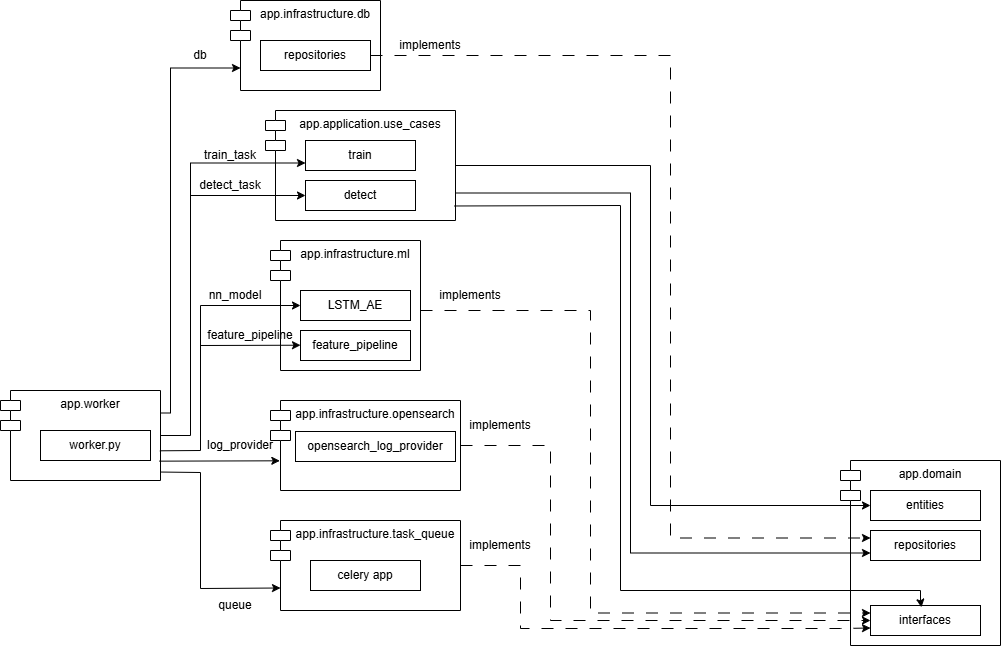

The diagram above was exported from draw.io. Its source (the exported page's mxGraphModel, read from the mxfile embedded in the PNG):
<mxGraphModel dx="2253" dy="841" grid="1" gridSize="10" guides="1" tooltips="1" connect="1" arrows="1" fold="1" page="1" pageScale="1" pageWidth="827" pageHeight="1169" math="0" shadow="0">
  <root>
    <mxCell id="0" />
    <mxCell id="1" parent="0" />
    <mxCell id="91le1oCF9U1QAUsM_9IG-1" parent="1" style="shape=module;align=left;spacingLeft=20;align=center;verticalAlign=top;whiteSpace=wrap;html=1;" value="app.domain" vertex="1">
      <mxGeometry height="185" width="160" x="800" y="540" as="geometry" />
    </mxCell>
    <mxCell id="Ip4inRnPxMPMiJXO7KLz-1" parent="1" style="shape=module;align=left;spacingLeft=20;align=center;verticalAlign=top;whiteSpace=wrap;html=1;" value="app.worker" vertex="1">
      <mxGeometry height="90" width="160" x="-40" y="470" as="geometry" />
    </mxCell>
    <mxCell id="Ip4inRnPxMPMiJXO7KLz-2" parent="1" style="html=1;whiteSpace=wrap;" value="worker.py" vertex="1">
      <mxGeometry height="30" width="110" y="510" as="geometry" />
    </mxCell>
    <mxCell id="Ip4inRnPxMPMiJXO7KLz-3" parent="1" style="shape=module;align=left;spacingLeft=20;align=center;verticalAlign=top;whiteSpace=wrap;html=1;" value="app.infrastructure.ml" vertex="1">
      <mxGeometry height="130" width="150" x="230" y="320" as="geometry" />
    </mxCell>
    <mxCell id="91le1oCF9U1QAUsM_9IG-5" edge="1" parent="1" style="edgeStyle=orthogonalEdgeStyle;rounded=0;orthogonalLoop=1;jettySize=auto;html=1;entryX=0;entryY=0.25;entryDx=0;entryDy=0;dashed=1;dashPattern=12 12;" target="91le1oCF9U1QAUsM_9IG-4">
      <mxGeometry relative="1" as="geometry">
        <Array as="points">
          <mxPoint x="550" y="390" />
          <mxPoint x="550" y="692" />
        </Array>
        <mxPoint x="380" y="390" as="sourcePoint" />
      </mxGeometry>
    </mxCell>
    <mxCell id="Ip4inRnPxMPMiJXO7KLz-4" parent="1" style="html=1;whiteSpace=wrap;" value="LSTM_AE" vertex="1">
      <mxGeometry height="30" width="110" x="260" y="370" as="geometry" />
    </mxCell>
    <mxCell id="Ip4inRnPxMPMiJXO7KLz-5" parent="1" style="html=1;whiteSpace=wrap;" value="feature_pipeline" vertex="1">
      <mxGeometry height="30" width="110" x="260" y="410" as="geometry" />
    </mxCell>
    <mxCell id="91le1oCF9U1QAUsM_9IG-6" edge="1" parent="1" source="Ip4inRnPxMPMiJXO7KLz-7" style="edgeStyle=orthogonalEdgeStyle;rounded=0;orthogonalLoop=1;jettySize=auto;html=1;exitX=1;exitY=0.5;exitDx=0;exitDy=0;entryX=0;entryY=0.5;entryDx=0;entryDy=0;dashed=1;dashPattern=12 12;" target="91le1oCF9U1QAUsM_9IG-4">
      <mxGeometry relative="1" as="geometry">
        <Array as="points">
          <mxPoint x="510" y="525" />
          <mxPoint x="510" y="700" />
        </Array>
      </mxGeometry>
    </mxCell>
    <mxCell id="Ip4inRnPxMPMiJXO7KLz-7" parent="1" style="shape=module;align=left;spacingLeft=20;align=center;verticalAlign=top;whiteSpace=wrap;html=1;" value="app.infrastructure.opensearch" vertex="1">
      <mxGeometry height="90" width="190" x="230" y="480" as="geometry" />
    </mxCell>
    <mxCell id="Ip4inRnPxMPMiJXO7KLz-8" parent="1" style="html=1;whiteSpace=wrap;" value="opensearch_log_provider" vertex="1">
      <mxGeometry height="30" width="160" x="255" y="511" as="geometry" />
    </mxCell>
    <mxCell id="Ip4inRnPxMPMiJXO7KLz-13" parent="1" style="shape=module;align=left;spacingLeft=20;align=center;verticalAlign=top;whiteSpace=wrap;html=1;" value="app.infrastructure.db" vertex="1">
      <mxGeometry height="90" width="150" x="190" y="80" as="geometry" />
    </mxCell>
    <mxCell id="uiVGMtMxu1tmsH8LwHCG-2" edge="1" parent="1" source="Ip4inRnPxMPMiJXO7KLz-14" style="edgeStyle=orthogonalEdgeStyle;rounded=0;orthogonalLoop=1;jettySize=auto;html=1;exitX=1;exitY=0.5;exitDx=0;exitDy=0;entryX=0;entryY=0.25;entryDx=0;entryDy=0;dashed=1;dashPattern=12 12;" target="91le1oCF9U1QAUsM_9IG-3">
      <mxGeometry relative="1" as="geometry">
        <Array as="points">
          <mxPoint x="630" y="135" />
          <mxPoint x="630" y="618" />
          <mxPoint x="830" y="618" />
        </Array>
      </mxGeometry>
    </mxCell>
    <mxCell id="Ip4inRnPxMPMiJXO7KLz-14" parent="1" style="html=1;whiteSpace=wrap;" value="repositories" vertex="1">
      <mxGeometry height="30" width="110" x="220" y="120" as="geometry" />
    </mxCell>
    <mxCell id="91le1oCF9U1QAUsM_9IG-7" edge="1" parent="1" source="tNXU5yWWppmS0tM36MrM-1" style="edgeStyle=orthogonalEdgeStyle;rounded=0;orthogonalLoop=1;jettySize=auto;html=1;exitX=1;exitY=0.5;exitDx=0;exitDy=0;entryX=0;entryY=0.75;entryDx=0;entryDy=0;dashed=1;dashPattern=12 12;" target="91le1oCF9U1QAUsM_9IG-4">
      <mxGeometry relative="1" as="geometry">
        <Array as="points">
          <mxPoint x="480" y="645" />
          <mxPoint x="480" y="708" />
          <mxPoint x="800" y="708" />
        </Array>
        <mxPoint x="350" y="645" as="sourcePoint" />
        <mxPoint x="800" y="707.5" as="targetPoint" />
      </mxGeometry>
    </mxCell>
    <mxCell id="tNXU5yWWppmS0tM36MrM-1" parent="1" style="shape=module;align=left;spacingLeft=20;align=center;verticalAlign=top;whiteSpace=wrap;html=1;" value="app.infrastructure.task_queue" vertex="1">
      <mxGeometry height="90" width="190" x="230" y="600" as="geometry" />
    </mxCell>
    <mxCell id="tNXU5yWWppmS0tM36MrM-2" parent="1" style="html=1;whiteSpace=wrap;" value="celery app" vertex="1">
      <mxGeometry height="30" width="110" x="270" y="640" as="geometry" />
    </mxCell>
    <mxCell id="uiVGMtMxu1tmsH8LwHCG-3" edge="1" parent="1" source="tNXU5yWWppmS0tM36MrM-4" style="edgeStyle=orthogonalEdgeStyle;rounded=0;orthogonalLoop=1;jettySize=auto;html=1;exitX=1;exitY=0.5;exitDx=0;exitDy=0;entryX=0;entryY=0.5;entryDx=0;entryDy=0;" target="91le1oCF9U1QAUsM_9IG-2">
      <mxGeometry relative="1" as="geometry">
        <Array as="points">
          <mxPoint x="610" y="245" />
          <mxPoint x="610" y="585" />
        </Array>
      </mxGeometry>
    </mxCell>
    <mxCell id="uiVGMtMxu1tmsH8LwHCG-6" edge="1" parent="1" source="tNXU5yWWppmS0tM36MrM-4" style="edgeStyle=orthogonalEdgeStyle;rounded=0;orthogonalLoop=1;jettySize=auto;html=1;exitX=1;exitY=0.75;exitDx=0;exitDy=0;entryX=0;entryY=0.75;entryDx=0;entryDy=0;" target="91le1oCF9U1QAUsM_9IG-3">
      <mxGeometry relative="1" as="geometry">
        <Array as="points">
          <mxPoint x="590" y="273" />
          <mxPoint x="590" y="633" />
          <mxPoint x="830" y="633" />
        </Array>
      </mxGeometry>
    </mxCell>
    <mxCell id="tNXU5yWWppmS0tM36MrM-4" parent="1" style="shape=module;align=left;spacingLeft=20;align=center;verticalAlign=top;whiteSpace=wrap;html=1;" value="app.application.use_cases" vertex="1">
      <mxGeometry height="110" width="190" x="225" y="190" as="geometry" />
    </mxCell>
    <mxCell id="tNXU5yWWppmS0tM36MrM-5" parent="1" style="html=1;whiteSpace=wrap;" value="train" vertex="1">
      <mxGeometry height="30" width="110" x="265" y="220" as="geometry" />
    </mxCell>
    <mxCell id="tNXU5yWWppmS0tM36MrM-6" parent="1" style="html=1;whiteSpace=wrap;" value="detect" vertex="1">
      <mxGeometry height="30" width="110" x="265" y="260" as="geometry" />
    </mxCell>
    <mxCell id="91le1oCF9U1QAUsM_9IG-2" parent="1" style="html=1;whiteSpace=wrap;" value="entities" vertex="1">
      <mxGeometry height="30" width="110" x="830" y="570" as="geometry" />
    </mxCell>
    <mxCell id="91le1oCF9U1QAUsM_9IG-3" parent="1" style="html=1;whiteSpace=wrap;" value="repositories" vertex="1">
      <mxGeometry height="30" width="110" x="830" y="610" as="geometry" />
    </mxCell>
    <mxCell id="91le1oCF9U1QAUsM_9IG-4" parent="1" style="html=1;whiteSpace=wrap;" value="interfaces" vertex="1">
      <mxGeometry height="30" width="110" x="830" y="685" as="geometry" />
    </mxCell>
    <mxCell id="XpwpZxmfT_7dIR96wjIR-1" parent="1" style="text;html=1;whiteSpace=wrap;strokeColor=none;fillColor=none;align=center;verticalAlign=middle;rounded=0;" value="implements" vertex="1">
      <mxGeometry height="30" width="60" x="400" y="360" as="geometry" />
    </mxCell>
    <mxCell id="XpwpZxmfT_7dIR96wjIR-2" parent="1" style="text;html=1;whiteSpace=wrap;strokeColor=none;fillColor=none;align=center;verticalAlign=middle;rounded=0;" value="implements" vertex="1">
      <mxGeometry height="30" width="60" x="430" y="490" as="geometry" />
    </mxCell>
    <mxCell id="XpwpZxmfT_7dIR96wjIR-3" parent="1" style="text;html=1;whiteSpace=wrap;strokeColor=none;fillColor=none;align=center;verticalAlign=middle;rounded=0;" value="implements" vertex="1">
      <mxGeometry height="30" width="60" x="430" y="610" as="geometry" />
    </mxCell>
    <mxCell id="uiVGMtMxu1tmsH8LwHCG-5" parent="1" style="text;html=1;whiteSpace=wrap;strokeColor=none;fillColor=none;align=center;verticalAlign=middle;rounded=0;" value="implements" vertex="1">
      <mxGeometry height="30" width="60" x="360" y="110" as="geometry" />
    </mxCell>
    <mxCell id="uiVGMtMxu1tmsH8LwHCG-7" edge="1" parent="1" source="tNXU5yWWppmS0tM36MrM-4" style="endArrow=classic;html=1;rounded=0;entryX=0.463;entryY=0.061;entryDx=0;entryDy=0;exitX=0.995;exitY=0.868;exitDx=0;exitDy=0;exitPerimeter=0;entryPerimeter=0;" target="91le1oCF9U1QAUsM_9IG-4" value="">
      <mxGeometry height="50" relative="1" width="50" as="geometry">
        <Array as="points">
          <mxPoint x="580" y="285" />
          <mxPoint x="580" y="670" />
          <mxPoint x="880" y="670" />
          <mxPoint x="880" y="680" />
        </Array>
        <mxPoint x="700" y="830" as="sourcePoint" />
        <mxPoint x="750" y="780" as="targetPoint" />
      </mxGeometry>
    </mxCell>
    <mxCell id="uiVGMtMxu1tmsH8LwHCG-8" edge="1" parent="1" source="Ip4inRnPxMPMiJXO7KLz-1" style="edgeStyle=orthogonalEdgeStyle;rounded=0;orthogonalLoop=1;jettySize=auto;html=1;exitX=1;exitY=0.25;exitDx=0;exitDy=0;entryX=0;entryY=0.75;entryDx=10;entryDy=0;entryPerimeter=0;" target="Ip4inRnPxMPMiJXO7KLz-13">
      <mxGeometry relative="1" as="geometry">
        <Array as="points">
          <mxPoint x="130" y="493" />
          <mxPoint x="130" y="148" />
        </Array>
      </mxGeometry>
    </mxCell>
    <mxCell id="uiVGMtMxu1tmsH8LwHCG-9" edge="1" parent="1" source="Ip4inRnPxMPMiJXO7KLz-1" style="edgeStyle=orthogonalEdgeStyle;rounded=0;orthogonalLoop=1;jettySize=auto;html=1;exitX=1;exitY=0.5;exitDx=0;exitDy=0;entryX=0;entryY=0.75;entryDx=0;entryDy=0;" target="tNXU5yWWppmS0tM36MrM-5">
      <mxGeometry relative="1" as="geometry">
        <Array as="points">
          <mxPoint x="150" y="515" />
          <mxPoint x="150" y="242" />
        </Array>
        <mxPoint x="180" y="240" as="targetPoint" />
      </mxGeometry>
    </mxCell>
    <mxCell id="uiVGMtMxu1tmsH8LwHCG-11" edge="1" parent="1" style="endArrow=classic;html=1;rounded=0;entryX=0;entryY=0.5;entryDx=0;entryDy=0;" target="tNXU5yWWppmS0tM36MrM-6" value="">
      <mxGeometry height="50" relative="1" width="50" as="geometry">
        <mxPoint x="150" y="275" as="sourcePoint" />
        <mxPoint x="220" y="280" as="targetPoint" />
      </mxGeometry>
    </mxCell>
    <mxCell id="uiVGMtMxu1tmsH8LwHCG-12" edge="1" parent="1" source="Ip4inRnPxMPMiJXO7KLz-1" style="endArrow=classic;html=1;rounded=0;exitX=0.996;exitY=0.67;exitDx=0;exitDy=0;entryX=0;entryY=0.5;entryDx=0;entryDy=0;exitPerimeter=0;" target="Ip4inRnPxMPMiJXO7KLz-4" value="">
      <mxGeometry height="50" relative="1" width="50" as="geometry">
        <Array as="points">
          <mxPoint x="160" y="530" />
          <mxPoint x="160" y="385" />
        </Array>
        <mxPoint x="140" y="590" as="sourcePoint" />
        <mxPoint x="190" y="540" as="targetPoint" />
      </mxGeometry>
    </mxCell>
    <mxCell id="uiVGMtMxu1tmsH8LwHCG-13" edge="1" parent="1" source="Ip4inRnPxMPMiJXO7KLz-1" style="endArrow=classic;html=1;rounded=0;exitX=0.992;exitY=0.785;exitDx=0;exitDy=0;entryX=0.049;entryY=0.67;entryDx=0;entryDy=0;entryPerimeter=0;exitPerimeter=0;" target="Ip4inRnPxMPMiJXO7KLz-7" value="">
      <mxGeometry height="50" relative="1" width="50" as="geometry">
        <mxPoint x="140" y="570" as="sourcePoint" />
        <mxPoint x="190" y="520" as="targetPoint" />
      </mxGeometry>
    </mxCell>
    <mxCell id="uiVGMtMxu1tmsH8LwHCG-14" edge="1" parent="1" source="Ip4inRnPxMPMiJXO7KLz-1" style="endArrow=classic;html=1;rounded=0;entryX=0;entryY=0.75;entryDx=10;entryDy=0;entryPerimeter=0;exitX=1.005;exitY=0.906;exitDx=0;exitDy=0;exitPerimeter=0;" target="tNXU5yWWppmS0tM36MrM-1" value="">
      <mxGeometry height="50" relative="1" width="50" as="geometry">
        <Array as="points">
          <mxPoint x="160" y="552" />
          <mxPoint x="160" y="668" />
        </Array>
        <mxPoint x="40" y="670" as="sourcePoint" />
        <mxPoint x="90" y="620" as="targetPoint" />
      </mxGeometry>
    </mxCell>
    <mxCell id="uiVGMtMxu1tmsH8LwHCG-15" parent="1" style="text;html=1;whiteSpace=wrap;strokeColor=none;fillColor=none;align=center;verticalAlign=middle;rounded=0;" value="log_provider" vertex="1">
      <mxGeometry height="30" width="60" x="170" y="510" as="geometry" />
    </mxCell>
    <mxCell id="uiVGMtMxu1tmsH8LwHCG-22" edge="1" parent="1" style="endArrow=classic;html=1;rounded=0;entryX=0;entryY=0.5;entryDx=0;entryDy=0;" value="">
      <mxGeometry height="50" relative="1" width="50" as="geometry">
        <mxPoint x="160" y="425" as="sourcePoint" />
        <mxPoint x="260" y="424.71" as="targetPoint" />
      </mxGeometry>
    </mxCell>
    <mxCell id="uiVGMtMxu1tmsH8LwHCG-23" parent="1" style="text;html=1;whiteSpace=wrap;strokeColor=none;fillColor=none;align=center;verticalAlign=middle;rounded=0;" value="nn_model" vertex="1">
      <mxGeometry height="30" width="60" x="165" y="360" as="geometry" />
    </mxCell>
    <mxCell id="uiVGMtMxu1tmsH8LwHCG-24" parent="1" style="text;html=1;whiteSpace=wrap;strokeColor=none;fillColor=none;align=center;verticalAlign=middle;rounded=0;" value="feature_pipeline" vertex="1">
      <mxGeometry height="30" width="60" x="180" y="400" as="geometry" />
    </mxCell>
    <mxCell id="uiVGMtMxu1tmsH8LwHCG-25" parent="1" style="text;html=1;whiteSpace=wrap;strokeColor=none;fillColor=none;align=center;verticalAlign=middle;rounded=0;" value="detect_task" vertex="1">
      <mxGeometry height="30" width="60" x="160" y="250" as="geometry" />
    </mxCell>
    <mxCell id="uiVGMtMxu1tmsH8LwHCG-29" parent="1" style="text;html=1;whiteSpace=wrap;strokeColor=none;fillColor=none;align=center;verticalAlign=middle;rounded=0;" value="train_task" vertex="1">
      <mxGeometry height="30" width="60" x="160" y="220" as="geometry" />
    </mxCell>
    <mxCell id="uiVGMtMxu1tmsH8LwHCG-30" parent="1" style="text;html=1;whiteSpace=wrap;strokeColor=none;fillColor=none;align=center;verticalAlign=middle;rounded=0;" value="db" vertex="1">
      <mxGeometry height="30" width="60" x="130" y="120" as="geometry" />
    </mxCell>
    <mxCell id="uiVGMtMxu1tmsH8LwHCG-32" parent="1" style="text;html=1;whiteSpace=wrap;strokeColor=none;fillColor=none;align=center;verticalAlign=middle;rounded=0;" value="queue" vertex="1">
      <mxGeometry height="30" width="60" x="165" y="670" as="geometry" />
    </mxCell>
  </root>
</mxGraphModel>